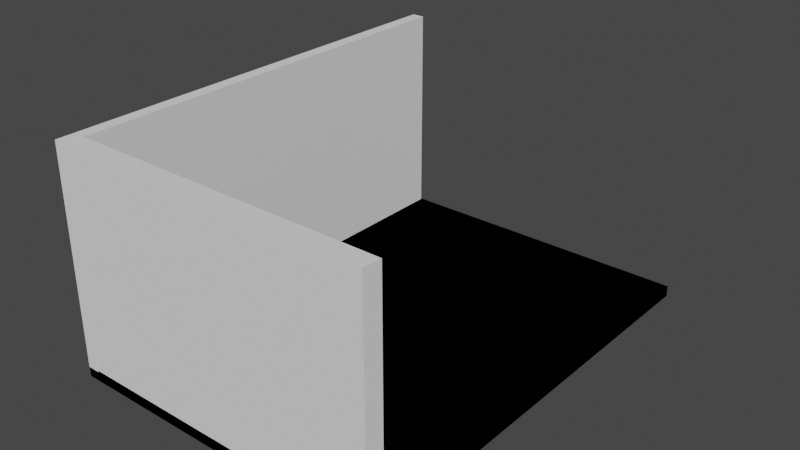 # Source: untitled.blend  (saved by Blender 3.6.11; exported with 4.5.12 LTS)
import bpy
from mathutils import Matrix  # noqa: F401  (used for matrix-valued properties, if any)

bpy.ops.wm.read_factory_settings(use_empty=True)
scene = bpy.context.scene
scene.name = 'Scene'

# ---- collections
col_collection = bpy.data.collections.new('Collection'); scene.collection.children.link(col_collection)

# ---- world
world_world = bpy.data.worlds.new('World'); scene.world = world_world
world_world.use_nodes = True; world_world.node_tree.nodes.clear()
_N = world_world.node_tree.nodes; _L = world_world.node_tree.links
n0 = _N.new('ShaderNodeOutputWorld'); n0.name = 'World Output'; n0.location = (300, 300)
n1 = _N.new('ShaderNodeBackground'); n1.name = 'Background'; n1.location = (10, 300)
n1.inputs[0].default_value = (0.05088, 0.05088, 0.05088, 1.0)
_L.new(n1.outputs[0], n0.inputs[0])
n0.is_active_output = True
world_world.color = (0.05088, 0.05088, 0.05088)
world_world.use_sun_shadow = False
world_world.sun_shadow_jitter_overblur = 0.0

# ---- meshes
me_cube_001 = bpy.data.meshes.new('Cube.001')
me_cube_001.from_pydata([(-3.618, -5.014, -0.1233), (-3.618, -5.014, 0.1233), (-3.618, 5.014, -0.1233), (-3.618, 5.014, 0.1233), (3.618, -5.014, -0.1233), (3.618, -5.014, 0.1233), (3.618, 5.014, -0.1233), (3.618, 5.014, 0.1233)], [], [(0, 1, 3, 2), (2, 3, 7, 6), (6, 7, 5, 4), (4, 5, 1, 0), (2, 6, 4, 0), (7, 3, 1, 5)])
_uv = me_cube_001.uv_layers.new(name='UVMap')
_uv.uv.foreach_set('vector', [0.375, 0.0, 0.625, 0.0, 0.625, 0.25, 0.375, 0.25, 0.375, 0.25, 0.625, 0.25, 0.625, 0.5, 0.375, 0.5, 0.375, 0.5, 0.625, 0.5, 0.625, 0.75, 0.375, 0.75, 0.375, 0.75, 0.625, 0.75, 0.625, 1.0, 0.375, 1.0, 0.125, 0.5, 0.375, 0.5, 0.375, 0.75, 0.125, 0.75, 0.625, 0.5, 0.875, 0.5, 0.875, 0.75, 0.625, 0.75])
me_cube_001.update()
me_cube_002 = bpy.data.meshes.new('Cube.002')
me_cube_002.from_pydata([(-3.618, -5.014, -0.1233), (-3.618, -5.014, 0.1233), (-3.618, 5.014, -0.1233), (-3.618, 5.014, 0.1233), (3.618, -5.014, -0.1233), (3.618, -5.014, 0.1233), (3.618, 5.014, -0.1233), (3.618, 5.014, 0.1233)], [], [(0, 1, 3, 2), (2, 3, 7, 6), (6, 7, 5, 4), (4, 5, 1, 0), (2, 6, 4, 0), (7, 3, 1, 5)])
_uv = me_cube_002.uv_layers.new(name='UVMap')
_uv.uv.foreach_set('vector', [0.375, 0.0, 0.625, 0.0, 0.625, 0.25, 0.375, 0.25, 0.375, 0.25, 0.625, 0.25, 0.625, 0.5, 0.375, 0.5, 0.375, 0.5, 0.625, 0.5, 0.625, 0.75, 0.375, 0.75, 0.375, 0.75, 0.625, 0.75, 0.625, 1.0, 0.375, 1.0, 0.125, 0.5, 0.375, 0.5, 0.375, 0.75, 0.125, 0.75, 0.625, 0.5, 0.875, 0.5, 0.875, 0.75, 0.625, 0.75])
me_cube_002.update()
me_cube_003 = bpy.data.meshes.new('Cube.003')
me_cube_003.from_pydata([(-0.1419, -5.003, -2.376), (-0.1419, -5.003, 2.376), (-0.1419, 5.003, -2.376), (-0.1419, 5.003, 2.376), (0.1419, -5.003, -2.376), (0.1419, -5.003, 2.376), (0.1419, 5.003, -2.376), (0.1419, 5.003, 2.376), (-0.07492, -2.683, 1.302), (-0.06897, -2.47, 1.201), (-0.06114, -2.19, 1.068), (0.02778, 0.9951, -0.4459)], [(1, 8), (8, 9), (9, 10), (10, 11)], [(0, 1, 3, 2), (2, 3, 7, 6), (6, 7, 5, 4), (4, 5, 1, 0), (2, 6, 4, 0), (7, 3, 1, 5)])
_uv = me_cube_003.uv_layers.new(name='UVMap')
_uv.uv.foreach_set('vector', [0.375, 0.0, 0.625, 0.0, 0.625, 0.25, 0.375, 0.25, 0.375, 0.25, 0.625, 0.25, 0.625, 0.5, 0.375, 0.5, 0.375, 0.5, 0.625, 0.5, 0.625, 0.75, 0.375, 0.75, 0.375, 0.75, 0.625, 0.75, 0.625, 1.0, 0.375, 1.0, 0.125, 0.5, 0.375, 0.5, 0.375, 0.75, 0.125, 0.75, 0.625, 0.5, 0.875, 0.5, 0.875, 0.75, 0.625, 0.75])
_ca = me_cube_003.color_attributes.new('Color', 'FLOAT_COLOR', 'POINT')
_ca.data.foreach_set('color', [1.0, 1.0, 1.0, 1.0, 1.0, 1.0, 1.0, 1.0, 1.0, 1.0, 1.0, 1.0, 1.0, 1.0, 1.0, 1.0, 1.0, 1.0, 1.0, 1.0, 1.0, 1.0, 1.0, 1.0, 1.0, 1.0, 1.0, 1.0, 1.0, 1.0, 1.0, 1.0, 1.0, 1.0, 1.0, 1.0, 1.0, 1.0, 1.0, 1.0, 1.0, 1.0, 1.0, 1.0, 1.0, 1.0, 1.0, 1.0])
me_cube_003.update()
me_cube_004 = bpy.data.meshes.new('Cube.004')
me_cube_004.from_pydata([(-3.626, -0.2004, -2.389), (-3.626, -0.2004, 2.389), (-3.607, 0.2004, -2.389), (-3.607, 0.2004, 2.389), (3.607, -0.2004, -2.389), (3.607, -0.2004, 2.389), (3.626, 0.2004, -2.389), (3.626, 0.2004, 2.389), (3.855, 0.2131, 2.541)], [(7, 8)], [(0, 1, 3, 2), (2, 3, 7, 6), (6, 7, 5, 4), (4, 5, 1, 0), (2, 6, 4, 0), (7, 3, 1, 5)])
_uv = me_cube_004.uv_layers.new(name='UVMap')
_uv.uv.foreach_set('vector', [0.375, 0.0, 0.625, 0.0, 0.625, 0.25, 0.375, 0.25, 0.375, 0.25, 0.625, 0.25, 0.625, 0.5, 0.375, 0.5, 0.375, 0.5, 0.625, 0.5, 0.625, 0.75, 0.375, 0.75, 0.375, 0.75, 0.625, 0.75, 0.625, 1.0, 0.375, 1.0, 0.125, 0.5, 0.375, 0.5, 0.375, 0.75, 0.125, 0.75, 0.625, 0.5, 0.875, 0.5, 0.875, 0.75, 0.625, 0.75])
me_cube_004.update()
me_cube_005 = bpy.data.meshes.new('Cube.005')
me_cube_005.from_pydata([(-1.36, -0.8894, -0.5033), (-1.36, -0.8894, 0.5033), (-1.36, 0.8894, -0.5033), (-1.36, 0.8894, 0.5033), (1.36, -0.8894, -0.5033), (1.36, -0.8894, 0.5033), (1.36, 0.8894, -0.5033), (1.36, 0.8894, 0.5033)], [], [(0, 1, 3, 2), (2, 3, 7, 6), (6, 7, 5, 4), (4, 5, 1, 0), (2, 6, 4, 0), (7, 3, 1, 5)])
_uv = me_cube_005.uv_layers.new(name='UVMap')
_uv.uv.foreach_set('vector', [0.375, 0.0, 0.625, 0.0, 0.625, 0.25, 0.375, 0.25, 0.375, 0.25, 0.625, 0.25, 0.625, 0.5, 0.375, 0.5, 0.375, 0.5, 0.625, 0.5, 0.625, 0.75, 0.375, 0.75, 0.375, 0.75, 0.625, 0.75, 0.625, 1.0, 0.375, 1.0, 0.125, 0.5, 0.375, 0.5, 0.375, 0.75, 0.125, 0.75, 0.625, 0.5, 0.875, 0.5, 0.875, 0.75, 0.625, 0.75])
_ca = me_cube_005.color_attributes.new('Attribute', 'BYTE_COLOR', 'CORNER')
_ca.data.foreach_set('color', [1.0, 1.0, 1.0, 1.0, 1.0, 1.0, 1.0, 1.0, 1.0, 1.0, 1.0, 1.0, 1.0, 1.0, 1.0, 1.0, 1.0, 1.0, 1.0, 1.0, 1.0, 1.0, 1.0, 1.0, 1.0, 1.0, 1.0, 1.0, 1.0, 1.0, 1.0, 1.0, 1.0, 1.0, 1.0, 1.0, 1.0, 1.0, 1.0, 1.0, 1.0, 1.0, 1.0, 1.0, 1.0, 1.0, 1.0, 1.0, 1.0, 1.0, 1.0, 1.0, 1.0, 1.0, 1.0, 1.0, 1.0, 1.0, 1.0, 1.0, 1.0, 1.0, 1.0, 1.0, 1.0, 1.0, 1.0, 1.0, 1.0, 1.0, 1.0, 1.0, 1.0, 1.0, 1.0, 1.0, 1.0, 1.0, 1.0, 1.0, 1.0, 1.0, 1.0, 1.0, 1.0, 1.0, 1.0, 1.0, 1.0, 1.0, 1.0, 1.0, 1.0, 1.0, 1.0, 1.0])
me_cube_005.use_paint_bone_selection = False
me_cube_005.use_paint_mask = True
me_cube_005.update()

# ---- objects
ob_cube = bpy.data.objects.new('Cube', me_cube_001)
ob_cube_001 = bpy.data.objects.new('Cube.001', me_cube_002)
ob_cube_002 = bpy.data.objects.new('Cube.002', me_cube_003)
ob_cube_003 = bpy.data.objects.new('Cube.003', me_cube_004)
ob_cube_004 = bpy.data.objects.new('Cube.004', me_cube_005)

# ---- transforms, parenting, visibility, modifiers, constraints
ob_cube.location = (-0.9763, 2.053, 0.1233)
ob_cube_001.location = (-0.9763, 2.053, 0.1233)
ob_cube_002.location = (-4.455, 2.039, 2.621)
ob_cube_002.scale = (1.0, 1.0, 1.013)
ob_cube_003.location = (-0.9744, -2.761, 2.636)
ob_cube_004.location = (-0.8808, -2.593, 3.386)
ob_cube_004.rotation_euler = (1.571, 1.571, 0.0)
ob_cube_004.scale = (-1.0, 1.0, -0.1715)
_vg = ob_cube_004.vertex_groups.new(name='Group')

# ---- collection membership
col_collection.objects.link(ob_cube)
col_collection.objects.link(ob_cube_001)
col_collection.objects.link(ob_cube_002)
col_collection.objects.link(ob_cube_003)
col_collection.objects.link(ob_cube_004)

# ---- scene / render settings (as saved in the file)
scene.frame_start = 1; scene.frame_end = 250; scene.frame_set(1)
scene.render.engine = 'BLENDER_EEVEE_NEXT'
scene.cycles.sampling_pattern = 'TABULATED_SOBOL'
scene.view_settings.view_transform = 'Filmic'
bpy.context.view_layer.update()

# ---- added for rendering (the .blend has no active camera and no usable light): camera, sun
cam_auto = bpy.data.cameras.new('AutoCamera')
cam_auto.lens = 50.0
cam_auto.sensor_width = 36.0
cam_auto.clip_end = 1000.0
ob_auto_camera = bpy.data.objects.new('AutoCamera', cam_auto)
scene.collection.objects.link(ob_auto_camera)
ob_auto_camera.location = (11.6699, -12.9837, 12.612)
ob_auto_camera.rotation_euler = (1.09748, -7.21219e-08, 0.694738)
scene.camera = ob_auto_camera
light_auto_sun = bpy.data.lights.new('AutoSun', 'SUN')
light_auto_sun.energy = 3.0
light_auto_sun.angle = 0.0523599
ob_auto_sun = bpy.data.objects.new('AutoSun', light_auto_sun)
scene.collection.objects.link(ob_auto_sun)
ob_auto_sun.rotation_euler = (0.872665, 0.174533, 0.523599)
bpy.context.view_layer.update()
